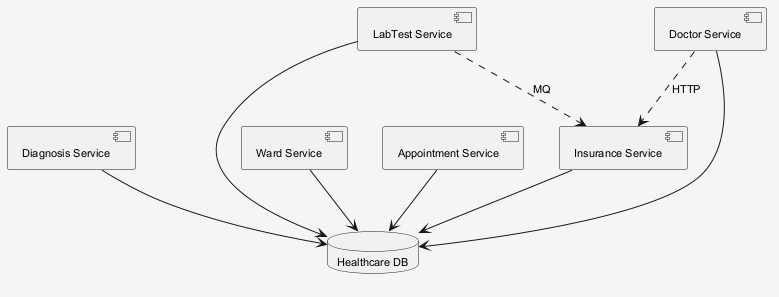

The diagram above was rendered by PlantUML. Its source (embedded in the PNG):
@startuml
skinparam shadowing false
skinparam backgroundColor #F5F5F5
skinparam defaultFontSize 11
component "Diagnosis Service" as C_DiagnosisService
component "LabTest Service" as C_LabTestService
component "Ward Service" as C_WardService
component "Appointment Service" as C_AppointmentService
component "Insurance Service" as C_InsuranceService
component "Doctor Service" as C_DoctorService
database "Healthcare DB" as DB_healthcare
C_DiagnosisService --> DB_healthcare
C_LabTestService --> DB_healthcare
C_WardService --> DB_healthcare
C_AppointmentService --> DB_healthcare
C_InsuranceService --> DB_healthcare
C_DoctorService --> DB_healthcare
C_DoctorService ..> C_InsuranceService : HTTP
C_LabTestService ..> C_InsuranceService : MQ
@enduml